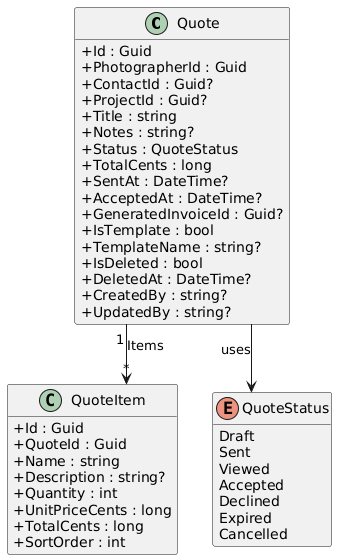

The diagram above was rendered by PlantUML. Its source (embedded in the PNG):
@startuml
skinparam classAttributeIconSize 0
skinparam linetype ortho
hide empty methods

class Quote {
  +Id : Guid
  +PhotographerId : Guid
  +ContactId : Guid?
  +ProjectId : Guid?
  +Title : string
  +Notes : string?
  +Status : QuoteStatus
  +TotalCents : long
  +SentAt : DateTime?
  +AcceptedAt : DateTime?
  +GeneratedInvoiceId : Guid?
  +IsTemplate : bool
  +TemplateName : string?
  +IsDeleted : bool
  +DeletedAt : DateTime?
  +CreatedBy : string?
  +UpdatedBy : string?
}

class QuoteItem {
  +Id : Guid
  +QuoteId : Guid
  +Name : string
  +Description : string?
  +Quantity : int
  +UnitPriceCents : long
  +TotalCents : long
  +SortOrder : int
}

enum QuoteStatus {
  Draft
  Sent
  Viewed
  Accepted
  Declined
  Expired
  Cancelled
}

Quote "1" --> "*" QuoteItem : Items
Quote --> QuoteStatus : uses
@enduml